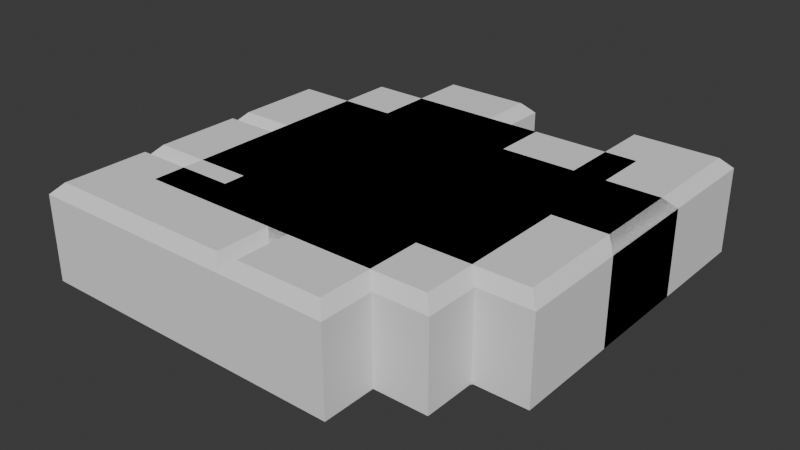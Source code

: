 # Source: fragments.blend  (saved by Blender 4.4.32; exported with 4.5.12 LTS)
import bpy
from mathutils import Matrix  # noqa: F401  (used for matrix-valued properties, if any)

bpy.ops.wm.read_factory_settings(use_empty=True)
scene = bpy.context.scene
scene.name = 'Scene'

# ---- collections
col_collection = bpy.data.collections.new('Collection'); scene.collection.children.link(col_collection)

# ---- world
world_world = bpy.data.worlds.new('World'); scene.world = world_world
world_world.use_nodes = True; world_world.node_tree.nodes.clear()
_N = world_world.node_tree.nodes; _L = world_world.node_tree.links
n0 = _N.new('ShaderNodeOutputWorld'); n0.name = 'World Output'; n0.location = (300, 300)
n1 = _N.new('ShaderNodeBackground'); n1.name = 'Background'; n1.location = (10, 300)
n1.inputs[0].default_value = (0.05088, 0.05088, 0.05088, 1.0)
_L.new(n1.outputs[0], n0.inputs[0])
n0.is_active_output = True
world_world.color = (0.05088, 0.05088, 0.05088)
world_world.sun_shadow_jitter_overblur = 0.0

# ---- meshes
me_arch = bpy.data.meshes.new('arch')
me_arch.from_pydata([(-0.5, 0.0, -0.4), (-0.6, 0.1, -0.5), (-0.6, 0.1, 0.5), (-0.5, 0.0, 0.4), (-0.5, 0.9, -0.5), (-0.5, 1.0, -0.4), (-0.5, 1.0, 0.4), (-0.5, 0.9, 0.5), (0.6, 0.1, -0.5), (0.5, 0.0, -0.4), (0.5, 0.0, 0.4), (0.6, 0.1, 0.5), (0.5, 1.0, -0.4), (0.5, 0.9, -0.5), (0.5, 0.9, 0.5), (0.5, 1.0, 0.4), (1.4, 0.9, 0.5), (1.5, 1.0, 0.4), (1.4, 0.9, -0.5), (1.5, 1.0, -0.4), (1.5, 0.0, -0.4), (1.4, 0.0, -0.5), (1.4, 0.0, 0.5), (1.5, 0.0, 0.4), (0.6, -0.9, 0.5), (0.5, -1.0, 0.4), (0.6, -0.9, -0.5), (0.5, -1.0, -0.4), (1.4, -0.9, 0.5), (1.5, -1.0, 0.4), (1.4, -0.9, -0.5), (1.5, -1.0, -0.4), (-1.4, 0.9, -0.5), (-1.5, 1.0, -0.4), (-1.4, 0.0, -0.5), (-1.5, 0.0, -0.4), (-1.5, 0.0, 0.4), (-1.4, 0.0, 0.5), (-1.4, 0.9, 0.5), (-1.5, 1.0, 0.4), (-0.6, -0.9, -0.5), (-0.5, -1.0, -0.4), (-0.6, -0.9, 0.5), (-0.5, -1.0, 0.4), (-1.4, -0.9, -0.5), (-1.5, -1.0, -0.4), (-1.4, -0.9, 0.5), (-1.5, -1.0, 0.4)], [], [(6, 5, 33, 39), (8, 13, 18, 21), (14, 11, 22, 16), (14, 7, 2, 11), (0, 3, 43, 41), (2, 37, 46, 42), (20, 23, 29, 31), (8, 21, 30, 26), (22, 11, 24, 28), (19, 17, 23, 20), (35, 36, 39, 33), (10, 9, 27, 25), (12, 15, 17, 19), (25, 27, 31, 29), (36, 35, 45, 47), (34, 1, 40, 44), (5, 6, 15, 12), (2, 7, 38, 37), (41, 43, 47, 45), (9, 10, 3, 0), (4, 13, 8, 1), (13, 4, 5, 12), (7, 14, 15, 6), (1, 8, 9, 0), (11, 2, 3, 10), (21, 18, 19, 20), (16, 22, 23, 17), (12, 19, 18, 13), (17, 15, 14, 16), (26, 30, 31, 27), (28, 24, 25, 29), (8, 26, 27, 9), (24, 11, 10, 25), (20, 31, 30, 21), (29, 23, 22, 28), (32, 34, 35, 33), (37, 38, 39, 36), (6, 39, 38, 7), (33, 5, 4, 32), (47, 43, 42, 46), (41, 45, 44, 40), (36, 47, 46, 37), (43, 3, 2, 42), (34, 44, 45, 35), (40, 1, 0, 41), (4, 1, 34, 32)])
_uv = me_arch.uv_layers.new(name='UVMap')
_uv.uv.foreach_set('vector', [0.8, 0.4, 0.96, 0.4, 0.96, 0.6, 0.8, 0.6, 0.22, 0.42, 0.38, 0.4, 0.38, 0.58, 0.2, 0.58, 0.78, 0.2, 0.62, 0.18, 0.6, 0.02, 0.78, 0.02, 0.78, 0.2, 0.78, 0.4, 0.62, 0.42, 0.62, 0.18, 0.64, 0.8, 0.48, 0.8, 0.48, 0.6, 0.64, 0.6, 0.62, 0.42, 0.6, 0.58, 0.42, 0.58, 0.42, 0.42, 0.16, 0.8, 1.709e-08, 0.8, 3.219e-08, 0.6, 0.16, 0.6, 0.22, 0.42, 0.2, 0.58, 0.02, 0.58, 0.02, 0.42, 0.6, 0.02, 0.62, 0.18, 0.42, 0.18, 0.42, 0.02, 0.16, 1.0, 1.988e-09, 1.0, 1.709e-08, 0.8, 0.16, 0.8, 0.32, 0.8, 0.16, 0.8, 0.16, 0.6, 0.32, 0.6, 0.64, 0.6, 0.8, 0.6, 0.8, 0.8, 0.64, 0.8, 0.96, 0.2, 0.8, 0.2, 0.8, -1.113e-08, 0.96, 9.524e-10, 0.8, 0.6, 0.96, 0.6, 0.96, 0.8, 0.8, 0.8, 0.16, 0.8, 0.32, 0.8, 0.32, 1.0, 0.16, 1.0, 0.2, 0.02, 0.22, 0.18, 0.02, 0.18, 0.02, 0.02, 0.96, 0.4, 0.8, 0.4, 0.8, 0.2, 0.96, 0.2, 0.62, 0.42, 0.78, 0.4, 0.78, 0.58, 0.6, 0.58, 0.48, 1.0, 0.32, 1.0, 0.32, 0.8, 0.48, 0.8, 0.48, 0.8, 0.32, 0.8, 0.32, 0.6, 0.48, 0.6, 0.38, 0.2, 0.38, 0.4, 0.22, 0.42, 0.22, 0.18, 0.38, 0.4, 0.38, 0.2, 0.4, 0.2, 0.4, 0.4, 0.78, 0.4, 0.78, 0.2, 0.8, 0.2, 0.8, 0.4, 0.22, 0.18, 0.22, 0.42, 0.2, 0.4, 0.2, 0.2, 0.62, 0.18, 0.62, 0.42, 0.6, 0.4, 0.6, 0.2, 0.2, 0.58, 0.38, 0.58, 0.4, 0.6, 0.2, 0.6, 0.78, 0.02, 0.6, 0.02, 0.6, 2.146e-08, 0.8, 3.656e-08, 0.4, 0.4, 0.4, 0.6, 0.38, 0.58, 0.38, 0.4, 0.8, 3.656e-08, 0.8, 0.2, 0.78, 0.2, 0.78, 0.02, 0.02, 0.42, 0.02, 0.58, 2.385e-09, 0.6, 1.748e-08, 0.4, 0.42, 0.02, 0.42, 0.18, 0.4, 0.2, 0.4, 6.357e-09, 0.22, 0.42, 0.02, 0.42, 1.748e-08, 0.4, 0.2, 0.4, 0.42, 0.18, 0.62, 0.18, 0.6, 0.2, 0.4, 0.2, 0.2, 0.6, 2.385e-09, 0.6, 0.02, 0.58, 0.2, 0.58, 0.4, 6.357e-09, 0.6, 2.146e-08, 0.6, 0.02, 0.42, 0.02, 0.38, 0.02, 0.2, 0.02, 0.2, 1.51e-08, 0.4, 3.02e-08, 0.6, 0.58, 0.78, 0.58, 0.8, 0.6, 0.6, 0.6, 0.8, 0.4, 0.8, 0.6, 0.78, 0.58, 0.78, 0.4, 0.4, 3.02e-08, 0.4, 0.2, 0.38, 0.2, 0.38, 0.02, 0.4, 0.6, 0.4, 0.4, 0.42, 0.42, 0.42, 0.58, 3.258e-08, 0.2, 4.768e-08, 3.6e-15, 0.02, 0.02, 0.02, 0.18, 0.6, 0.6, 0.4, 0.6, 0.42, 0.58, 0.6, 0.58, 0.4, 0.4, 0.6, 0.4, 0.62, 0.42, 0.42, 0.42, 0.2, 0.02, 0.02, 0.02, 4.768e-08, 3.6e-15, 0.2, 1.51e-08, 0.02, 0.18, 0.22, 0.18, 0.2, 0.2, 3.258e-08, 0.2, 0.38, 0.2, 0.22, 0.18, 0.2, 0.02, 0.38, 0.02])
me_arch.update()
me_cross = bpy.data.meshes.new('cross')
me_cross.from_pydata([(-0.4, -0.4, -0.5), (-0.5, -0.5, -0.4), (-0.5, -0.5, 0.4), (-0.4, -0.4, 0.5), (-0.4, 0.4, -0.5), (-0.5, 0.5, -0.4), (-0.5, 0.5, 0.4), (-0.4, 0.4, 0.5), (0.5, -0.5, -0.4), (0.4, -0.4, -0.5), (0.4, -0.4, 0.5), (0.5, -0.5, 0.4), (0.5, 0.5, -0.4), (0.4, 0.4, -0.5), (0.4, 0.4, 0.5), (0.5, 0.5, 0.4), (-0.4, 1.4, 0.5), (-0.5, 1.5, 0.4), (-0.4, 1.4, -0.5), (-0.5, 1.5, -0.4), (0.4, 1.4, -0.5), (0.5, 1.5, -0.4), (0.4, 1.4, 0.5), (0.5, 1.5, 0.4), (1.4, 0.4, 0.5), (1.5, 0.5, 0.4), (1.4, 0.4, -0.5), (1.5, 0.5, -0.4), (1.4, -0.4, -0.5), (1.5, -0.5, -0.4), (1.4, -0.4, 0.5), (1.5, -0.5, 0.4), (-1.4, 0.4, -0.5), (-1.5, 0.5, -0.4), (-1.4, -0.4, -0.5), (-1.5, -0.5, -0.4), (-1.4, -0.4, 0.5), (-1.5, -0.5, 0.4), (-1.4, 0.4, 0.5), (-1.5, 0.5, 0.4), (-0.4, -1.4, -0.5), (-0.5, -1.5, -0.4), (-0.4, -1.4, 0.5), (-0.5, -1.5, 0.4), (0.4, -1.4, 0.5), (0.5, -1.5, 0.4), (0.4, -1.4, -0.5), (0.5, -1.5, -0.4)], [], [(7, 14, 22, 16), (9, 13, 26, 28), (8, 11, 45, 47), (4, 13, 9, 0), (1, 2, 37, 35), (10, 3, 42, 44), (27, 25, 31, 29), (13, 4, 18, 20), (19, 17, 23, 21), (6, 5, 33, 39), (35, 37, 39, 33), (12, 15, 25, 27), (15, 12, 21, 23), (14, 10, 30, 24), (47, 45, 43, 41), (0, 9, 46, 40), (14, 7, 3, 10), (2, 1, 41, 43), (3, 7, 38, 36), (5, 6, 17, 19), (11, 8, 29, 31), (20, 18, 19, 21), (16, 22, 23, 17), (15, 23, 22, 14), (17, 6, 7, 16), (18, 4, 5, 19), (13, 20, 21, 12), (28, 26, 27, 29), (24, 30, 31, 25), (12, 27, 26, 13), (29, 8, 9, 28), (11, 31, 30, 10), (25, 15, 14, 24), (32, 34, 35, 33), (36, 38, 39, 37), (4, 32, 33, 5), (38, 7, 6, 39), (3, 36, 37, 2), (34, 0, 1, 35), (40, 46, 47, 41), (44, 42, 43, 45), (0, 40, 41, 1), (42, 3, 2, 43), (8, 47, 46, 9), (45, 11, 10, 44), (4, 0, 34, 32)])
_uv = me_cross.uv_layers.new(name='UVMap')
_uv.uv.foreach_set('vector', [0.1352, 0.2434, 0.2434, 0.3516, 0.1082, 0.4869, -2.489e-08, 0.3787, 0.2434, 0.6221, 0.1352, 0.7303, -2.069e-08, 0.5951, 0.1082, 0.4869, 0.7929, 0.1913, 0.6399, 0.1913, 0.6399, 2.709e-09, 0.7929, 1.426e-08, 0.2434, 0.8385, 0.1352, 0.7303, 0.2434, 0.6221, 0.3516, 0.7303, 0.7929, 0.3825, 0.6399, 0.3825, 0.6399, 0.1913, 0.7929, 0.1913, 0.3516, 0.2434, 0.2434, 0.1352, 0.3787, 1.683e-08, 0.4869, 0.1082, 0.6399, 0.1913, 0.4869, 0.1913, 0.4869, 8.258e-09, 0.6399, 1.981e-08, 0.1352, 0.7303, 0.2434, 0.8385, 0.1082, 0.9737, -3.559e-08, 0.8656, 0.6399, 0.3825, 0.4869, 0.3825, 0.4869, 0.1913, 0.6399, 0.1913, 0.6399, 0.3825, 0.7929, 0.3825, 0.7929, 0.5738, 0.6399, 0.5738, 0.6399, 0.5738, 0.4869, 0.5738, 0.4869, 0.3825, 0.6399, 0.3825, 0.7929, 0.765, 0.6399, 0.765, 0.6399, 0.5738, 0.7929, 0.5738, 0.7929, -8.539e-09, 0.9459, 3.013e-09, 0.9459, 0.1913, 0.7929, 0.1913, 0.2434, 0.3516, 0.3516, 0.2434, 0.4869, 0.3787, 0.3787, 0.4869, 0.6399, 0.765, 0.4869, 0.765, 0.4869, 0.5738, 0.6399, 0.5738, 0.3516, 0.7303, 0.2434, 0.6221, 0.3787, 0.4869, 0.4869, 0.5951, 0.2434, 0.3516, 0.1352, 0.2434, 0.2434, 0.1352, 0.3516, 0.2434, 0.7929, 0.1913, 0.9459, 0.1913, 0.9459, 0.3825, 0.7929, 0.3825, 0.2434, 0.1352, 0.1352, 0.2434, -9.991e-09, 0.1082, 0.1082, 1.93e-09, 0.9459, 0.5738, 0.7929, 0.5738, 0.7929, 0.3825, 0.9459, 0.3825, 0.7929, 0.5738, 0.9459, 0.5738, 0.9459, 0.765, 0.7929, 0.765, 0.8563, 0.7842, 0.8563, 0.9372, 0.8292, 0.9563, 0.8292, 0.765, 0.8563, 0.9372, 0.8563, 0.7842, 0.8833, 0.765, 0.8833, 0.9563, 0.6221, 0.7842, 0.6221, 0.9754, 0.5951, 0.9563, 0.5951, 0.765, 0.973, 5.055e-09, 0.973, 0.1913, 0.9459, 0.2104, 0.9459, 0.01913, 0.6669, 0.7842, 0.6669, 0.9754, 0.6399, 0.9563, 0.6399, 0.765, 0.973, 0.2104, 0.973, 0.4017, 0.9459, 0.4208, 0.9459, 0.2295, 0.9104, 0.7842, 0.9104, 0.9372, 0.8833, 0.9563, 0.8833, 0.765, 0.9104, 0.9372, 0.9104, 0.7842, 0.9374, 0.765, 0.9374, 0.9563, 0.6669, 0.9563, 0.6669, 0.765, 0.694, 0.7842, 0.694, 0.9754, 0.9459, 0.6312, 0.9459, 0.4399, 0.973, 0.4208, 0.973, 0.612, 0.721, 0.7842, 0.721, 0.9754, 0.694, 0.9563, 0.694, 0.765, 0.973, 0.6312, 0.973, 0.8224, 0.9459, 0.8416, 0.9459, 0.6503, 1.0, 0.01913, 1.0, 0.1721, 0.973, 0.1913, 0.973, -6.345e-09, 0.973, 0.3634, 0.973, 0.2104, 1.0, 0.1913, 1.0, 0.3825, 0.5139, 0.765, 0.5139, 0.9563, 0.4869, 0.9754, 0.4869, 0.7842, 0.721, 0.9563, 0.721, 0.765, 0.7481, 0.7842, 0.7481, 0.9754, 0.5139, 0.9754, 0.5139, 0.7842, 0.541, 0.765, 0.541, 0.9563, 0.7751, 0.7842, 0.7751, 0.9754, 0.7481, 0.9563, 0.7481, 0.765, 1.0, 0.4017, 1.0, 0.5547, 0.973, 0.5738, 0.973, 0.3825, 0.973, 0.7459, 0.973, 0.5929, 1.0, 0.5738, 1.0, 0.765, 0.568, 0.765, 0.568, 0.9563, 0.541, 0.9754, 0.541, 0.7842, 0.7751, 0.9563, 0.7751, 0.765, 0.8022, 0.7842, 0.8022, 0.9754, 0.8022, 0.9563, 0.8022, 0.765, 0.8292, 0.7842, 0.8292, 0.9754, 0.5951, 0.765, 0.5951, 0.9563, 0.568, 0.9754, 0.568, 0.7842, 0.2434, 0.8385, 0.3516, 0.7303, 0.4869, 0.8656, 0.3787, 0.9737])
me_cross.update()
me_l = bpy.data.meshes.new('l')
me_l.from_pydata([(-0.9, -0.5, -0.5), (-1.0, -0.5, -0.4), (-1.0, 0.5, -0.4), (-0.9, 0.5, -0.5), (-1.0, 0.5, 0.4), (-0.9, 0.5, 0.5), (0.0, -0.5, -0.4), (-0.1, -0.6, -0.5), (-0.1, 0.5, -0.5), (0.0, 0.5, -0.4), (-1.0, -0.5, 0.4), (-0.9, -0.5, 0.5), (0.0, 0.5, 0.4), (-0.1, 0.5, 0.5), (-0.1, -0.6, 0.5), (0.0, -0.5, 0.4), (-0.9, -1.4, -0.5), (-1.0, -1.5, -0.4), (-0.9, -1.4, 0.5), (-1.0, -1.5, 0.4), (0.0, -1.5, 0.4), (0.0, -1.4, 0.5), (0.0, -1.4, -0.5), (0.0, -1.5, -0.4), (-0.9, 1.4, 0.5), (-1.0, 1.5, 0.4), (-0.9, 1.4, -0.5), (-1.0, 1.5, -0.4), (-0.1, 1.4, -0.5), (0.0, 1.5, -0.4), (-0.1, 1.4, 0.5), (0.0, 1.5, 0.4), (0.9, -0.6, 0.5), (1.0, -0.5, 0.4), (0.9, -0.6, -0.5), (1.0, -0.5, -0.4), (0.9, -1.4, 0.5), (1.0, -1.5, 0.4), (0.9, -1.4, -0.5), (1.0, -1.5, -0.4)], [], [(2, 4, 25, 27), (14, 11, 18, 21), (22, 7, 34, 38), (14, 21, 36, 32), (0, 7, 22, 16), (9, 12, 15, 6), (20, 23, 39, 37), (6, 15, 33, 35), (1, 10, 4, 2), (10, 1, 17, 19), (35, 33, 37, 39), (5, 13, 30, 24), (13, 5, 11, 14), (8, 3, 26, 28), (12, 9, 29, 31), (23, 20, 19, 17), (27, 25, 31, 29), (3, 0, 1, 2), (7, 8, 9, 6), (13, 14, 15, 12), (16, 22, 23, 17), (21, 18, 19, 20), (0, 16, 17, 1), (28, 26, 27, 29), (24, 30, 31, 25), (8, 28, 29, 9), (2, 27, 26, 3), (25, 4, 5, 24), (37, 33, 32, 36), (38, 34, 35, 39), (6, 35, 34, 7), (39, 23, 22, 38), (20, 37, 36, 21), (11, 5, 4, 10), (10, 19, 18, 11), (30, 13, 12, 31), (14, 32, 33, 15), (3, 8, 7, 0)])
_uv = me_l.uv_layers.new(name='UVMap')
_uv.uv.foreach_set('vector', [0.96, 0.2, 0.8, 0.2, 0.8, -1.113e-08, 0.96, 9.524e-10, 0.18, 0.18, 0.02, 0.2, 0.02, 0.02, 0.2, 0.02, 0.6, 0.02, 0.62, 0.18, 0.42, 0.18, 0.42, 0.02, 0.18, 0.18, 0.2, 0.02, 0.38, 0.02, 0.38, 0.18, 0.78, 0.2, 0.62, 0.18, 0.6, 0.02, 0.78, 0.02, 0.16, 0.8, 2.305e-08, 0.8, 3.815e-08, 0.6, 0.16, 0.6, 0.16, 0.8, 0.32, 0.8, 0.32, 1.0, 0.16, 1.0, 0.48, 0.8, 0.32, 0.8, 0.32, 0.6, 0.48, 0.6, 0.96, 0.4, 0.8, 0.4, 0.8, 0.2, 0.96, 0.2, 0.8, 0.4, 0.96, 0.4, 0.96, 0.6, 0.8, 0.6, 0.64, 0.8, 0.48, 0.8, 0.48, 0.6, 0.64, 0.6, 0.02, 0.4, 0.18, 0.4, 0.18, 0.58, 0.02, 0.58, 0.18, 0.4, 0.02, 0.4, 0.02, 0.2, 0.18, 0.18, 0.62, 0.4, 0.78, 0.4, 0.78, 0.58, 0.62, 0.58, 2.305e-08, 0.8, 0.16, 0.8, 0.16, 1.0, 7.949e-09, 1.0, 0.32, 0.8, 0.16, 0.8, 0.16, 0.6, 0.32, 0.6, 0.8, 0.8, 0.64, 0.8, 0.64, 0.6, 0.8, 0.6, 0.78, 0.4, 0.78, 0.2, 0.8, 0.2, 0.8, 0.4, 0.62, 0.18, 0.62, 0.4, 0.6, 0.4, 0.6, 0.2, 0.18, 0.4, 0.18, 0.18, 0.2, 0.2, 0.2, 0.4, 0.78, 0.02, 0.6, 0.02, 0.6, 0.0, 0.8, 0.0, 0.2, 0.02, 0.02, 0.02, 0.0, 0.0, 0.2, 0.0, 0.78, 0.2, 0.78, 0.02, 0.8, 0.0, 0.8, 0.2, 0.62, 0.58, 0.78, 0.58, 0.8, 0.6, 0.6, 0.6, 0.02, 0.58, 0.18, 0.58, 0.2, 0.6, 0.0, 0.6, 0.62, 0.4, 0.62, 0.58, 0.6, 0.6, 0.6, 0.4, 0.8, 0.4, 0.8, 0.6, 0.78, 0.58, 0.78, 0.4, 0.0, 0.6, 0.0, 0.4, 0.02, 0.4, 0.02, 0.58, 0.4, 0.0, 0.4, 0.2, 0.38, 0.18, 0.38, 0.02, 0.42, 0.02, 0.42, 0.18, 0.4, 0.2, 0.4, 0.0, 0.6, 0.2, 0.4, 0.2, 0.42, 0.18, 0.62, 0.18, 0.4, 0.0, 0.6, 0.0, 0.6, 0.02, 0.42, 0.02, 0.2, 0.0, 0.4, 0.0, 0.38, 0.02, 0.2, 0.02, 0.02, 0.2, 0.02, 0.4, 0.0, 0.4, 0.0, 0.2, 0.0, 0.2, 0.0, 0.0, 0.02, 0.02, 0.02, 0.2, 0.18, 0.58, 0.18, 0.4, 0.2, 0.4, 0.2, 0.6, 0.18, 0.18, 0.38, 0.18, 0.4, 0.2, 0.2, 0.2, 0.78, 0.4, 0.62, 0.4, 0.62, 0.18, 0.78, 0.2])
me_l.update()
me_square = bpy.data.meshes.new('square')
me_square.from_pydata([(0.0, 0.0, -0.5), (0.0, 0.0, 0.5), (-1.4, 0.0, -0.5), (-1.5, 0.0, -0.4), (-1.5, 0.0, 0.4), (-1.4, 0.0, 0.5), (-1.4, 1.4, -0.5), (-1.5, 1.5, -0.4), (-1.4, 1.4, 0.5), (-1.5, 1.5, 0.4), (0.0, 1.5, -0.4), (0.0, 1.4, -0.5), (0.0, 1.4, 0.5), (0.0, 1.5, 0.4), (1.4, 1.4, 0.5), (1.5, 1.5, 0.4), (1.4, 1.4, -0.5), (1.5, 1.5, -0.4), (1.5, 0.0, -0.4), (1.4, 0.0, -0.5), (1.4, 0.0, 0.5), (1.5, 0.0, 0.4), (-1.4, -1.4, -0.5), (-1.5, -1.5, -0.4), (-1.4, -1.4, 0.5), (-1.5, -1.5, 0.4), (0.0, -1.5, 0.4), (0.0, -1.4, 0.5), (0.0, -1.4, -0.5), (0.0, -1.5, -0.4), (1.4, -1.4, 0.5), (1.5, -1.5, 0.4), (1.4, -1.4, -0.5), (1.5, -1.5, -0.4)], [], [(2, 0, 28, 22), (10, 13, 15, 17), (20, 1, 27, 30), (7, 9, 13, 10), (3, 4, 9, 7), (1, 5, 24, 27), (18, 21, 31, 33), (12, 1, 20, 14), (17, 15, 21, 18), (0, 11, 16, 19), (26, 29, 33, 31), (12, 8, 5, 1), (4, 3, 23, 25), (29, 26, 25, 23), (0, 19, 32, 28), (6, 2, 3, 7), (5, 8, 9, 4), (11, 6, 7, 10), (8, 12, 13, 9), (4, 25, 24, 5), (19, 16, 17, 18), (14, 20, 21, 15), (10, 17, 16, 11), (15, 13, 12, 14), (22, 28, 29, 23), (27, 24, 25, 26), (28, 32, 33, 29), (30, 27, 26, 31), (18, 33, 32, 19), (2, 22, 23, 3), (31, 21, 20, 30), (6, 11, 0, 2)])
_uv = me_square.uv_layers.new(name='UVMap')
_uv.uv.foreach_set('vector', [0.25, 0.01667, 0.25, 0.25, 0.01667, 0.25, 0.01667, 0.01667, 0.6333, 0.25, 0.5, 0.25, 0.5, -1.987e-09, 0.6333, 8.079e-09, 0.25, 0.5167, 0.25, 0.75, 0.01667, 0.75, 0.01667, 0.5167, 0.6333, 0.5, 0.5, 0.5, 0.5, 0.25, 0.6333, 0.25, 0.6333, 0.75, 0.5, 0.75, 0.5, 0.5, 0.6333, 0.5, 0.25, 0.75, 0.25, 0.9833, 0.01667, 0.9833, 0.01667, 0.75, 0.7667, 0.25, 0.6333, 0.25, 0.6333, -1.179e-08, 0.7667, -1.723e-09, 0.4833, 0.75, 0.25, 0.75, 0.25, 0.5167, 0.4833, 0.5167, 0.7667, 0.5, 0.6333, 0.5, 0.6333, 0.25, 0.7667, 0.25, 0.25, 0.25, 0.4833, 0.25, 0.4833, 0.4833, 0.25, 0.4833, 0.6333, 0.75, 0.7667, 0.75, 0.7667, 1.0, 0.6333, 1.0, 0.4833, 0.75, 0.4833, 0.9833, 0.25, 0.9833, 0.25, 0.75, 0.5, 0.75, 0.6333, 0.75, 0.6333, 1.0, 0.5, 1.0, 0.7667, 0.75, 0.6333, 0.75, 0.6333, 0.5, 0.7667, 0.5, 0.25, 0.25, 0.25, 0.4833, 0.01667, 0.4833, 0.01667, 0.25, 0.4833, 0.01667, 0.25, 0.01667, 0.25, 1.887e-08, 0.5, 3.775e-08, 0.25, 0.9833, 0.4833, 0.9833, 0.5, 1.0, 0.25, 1.0, 0.4833, 0.25, 0.4833, 0.01667, 0.5, 3.775e-08, 0.5, 0.25, 0.4833, 0.9833, 0.4833, 0.75, 0.5, 0.75, 0.5, 1.0, 0.25, 1.0, 3.975e-09, 1.0, 0.01667, 0.9833, 0.25, 0.9833, 0.25, 0.4833, 0.4833, 0.4833, 0.5, 0.5, 0.25, 0.5, 0.4833, 0.5167, 0.25, 0.5167, 0.25, 0.5, 0.5, 0.5, 0.5, 0.25, 0.5, 0.5, 0.4833, 0.4833, 0.4833, 0.25, 0.5, 0.5, 0.5, 0.75, 0.4833, 0.75, 0.4833, 0.5167, 0.01667, 0.01667, 0.01667, 0.25, 2.086e-08, 0.25, 3.974e-08, 3e-15, 0.01667, 0.75, 0.01667, 0.9833, 3.975e-09, 1.0, 2.285e-08, 0.75, 0.01667, 0.25, 0.01667, 0.4833, 1.987e-09, 0.5, 2.086e-08, 0.25, 0.01667, 0.5167, 0.01667, 0.75, 2.285e-08, 0.75, 4.172e-08, 0.5, 0.25, 0.5, 1.987e-09, 0.5, 0.01667, 0.4833, 0.25, 0.4833, 0.25, 0.01667, 0.01667, 0.01667, 3.974e-08, 3e-15, 0.25, 1.887e-08, 4.172e-08, 0.5, 0.25, 0.5, 0.25, 0.5167, 0.01667, 0.5167, 0.4833, 0.01667, 0.4833, 0.25, 0.25, 0.25, 0.25, 0.01667])
me_square.use_mirror_x = True
me_square.use_mirror_y = True
me_square.update()
me_t = bpy.data.meshes.new('t')
me_t.from_pydata([(-0.5, 0.5, -0.4), (-0.4, 0.6, -0.5), (-0.4, 0.6, 0.5), (-0.5, 0.5, 0.4), (-0.5, 1.4, -0.5), (-0.5, 1.5, -0.4), (-0.5, 1.5, 0.4), (-0.5, 1.4, 0.5), (0.4, 0.6, -0.5), (0.5, 0.5, -0.4), (0.5, 0.5, 0.4), (0.4, 0.6, 0.5), (0.5, 1.5, -0.4), (0.5, 1.4, -0.5), (0.5, 1.4, 0.5), (0.5, 1.5, 0.4), (-0.4, -0.5, -0.5), (-0.5, -0.5, -0.4), (-0.5, -0.5, 0.4), (-0.4, -0.5, 0.5), (0.4, -0.5, 0.5), (0.5, -0.5, 0.4), (0.5, -0.5, -0.4), (0.4, -0.5, -0.5), (-0.4, -1.4, -0.5), (-0.5, -1.5, -0.4), (-0.4, -1.4, 0.5), (-0.5, -1.5, 0.4), (0.4, -1.4, 0.5), (0.5, -1.5, 0.4), (0.4, -1.4, -0.5), (0.5, -1.5, -0.4), (1.4, 1.4, 0.5), (1.5, 1.5, 0.4), (1.4, 1.4, -0.5), (1.5, 1.5, -0.4), (1.4, 0.6, -0.5), (1.5, 0.5, -0.4), (1.4, 0.6, 0.5), (1.5, 0.5, 0.4), (-1.4, 1.4, -0.5), (-1.5, 1.5, -0.4), (-1.4, 0.6, -0.5), (-1.5, 0.5, -0.4), (-1.4, 0.6, 0.5), (-1.5, 0.5, 0.4), (-1.4, 1.4, 0.5), (-1.5, 1.5, 0.4)], [], [(8, 13, 34, 36), (6, 5, 41, 47), (12, 15, 33, 35), (2, 7, 46, 44), (0, 3, 45, 43), (11, 2, 19, 20), (20, 19, 26, 28), (3, 0, 17, 18), (5, 6, 15, 12), (10, 9, 37, 39), (35, 33, 39, 37), (16, 23, 30, 24), (22, 21, 29, 31), (31, 29, 27, 25), (43, 45, 47, 41), (18, 17, 25, 27), (14, 11, 38, 32), (9, 10, 21, 22), (1, 8, 23, 16), (14, 7, 2, 11), (4, 13, 8, 1), (13, 4, 5, 12), (7, 14, 15, 6), (1, 16, 17, 0), (19, 2, 3, 18), (9, 22, 23, 8), (21, 10, 11, 20), (24, 30, 31, 25), (28, 26, 27, 29), (22, 31, 30, 23), (25, 17, 16, 24), (26, 19, 18, 27), (29, 21, 20, 28), (36, 34, 35, 37), (32, 38, 39, 33), (10, 39, 38, 11), (33, 15, 14, 32), (34, 13, 12, 35), (8, 36, 37, 9), (40, 42, 43, 41), (44, 46, 47, 45), (4, 40, 41, 5), (46, 7, 6, 47), (2, 44, 45, 3), (42, 1, 0, 43), (4, 1, 42, 40)])
_uv = me_t.uv_layers.new(name='UVMap')
_uv.uv.foreach_set('vector', [0.35, 0.3167, 0.4833, 0.3333, 0.4833, 0.4833, 0.35, 0.4833, 0.5, 0.3333, 0.6333, 0.3333, 0.6333, 0.5, 0.5, 0.5, 0.6333, 0.1667, 0.5, 0.1667, 0.5, -1.987e-09, 0.6333, 8.079e-09, 0.35, 0.8167, 0.4833, 0.8333, 0.4833, 0.9833, 0.35, 0.9833, 0.6333, 0.6667, 0.5, 0.6667, 0.5, 0.5, 0.6333, 0.5, 0.35, 0.6833, 0.35, 0.8167, 0.1667, 0.8167, 0.1667, 0.6833, 0.1667, 0.6833, 0.1667, 0.8167, 0.01667, 0.8167, 0.01667, 0.6833, 0.5, 0.6667, 0.6333, 0.6667, 0.6333, 0.8333, 0.5, 0.8333, 0.6333, 0.3333, 0.5, 0.3333, 0.5, 0.1667, 0.6333, 0.1667, 0.6333, 0.3333, 0.7667, 0.3333, 0.7667, 0.5, 0.6333, 0.5, 0.7667, 0.8333, 0.6333, 0.8333, 0.6333, 0.6667, 0.7667, 0.6667, 0.1667, 0.1833, 0.1667, 0.3167, 0.01667, 0.3167, 0.01667, 0.1833, 0.7667, 0.1667, 0.6333, 0.1667, 0.6333, -1.179e-08, 0.7667, -1.723e-09, 0.7667, 0.6667, 0.6333, 0.6667, 0.6333, 0.5, 0.7667, 0.5, 0.7667, 1.0, 0.6333, 1.0, 0.6333, 0.8333, 0.7667, 0.8333, 0.5, 0.8333, 0.6333, 0.8333, 0.6333, 1.0, 0.5, 1.0, 0.4833, 0.6667, 0.35, 0.6833, 0.35, 0.5167, 0.4833, 0.5167, 0.7667, 0.3333, 0.6333, 0.3333, 0.6333, 0.1667, 0.7667, 0.1667, 0.35, 0.1833, 0.35, 0.3167, 0.1667, 0.3167, 0.1667, 0.1833, 0.4833, 0.6667, 0.4833, 0.8333, 0.35, 0.8167, 0.35, 0.6833, 0.4833, 0.1667, 0.4833, 0.3333, 0.35, 0.3167, 0.35, 0.1833, 0.4833, 0.3333, 0.4833, 0.1667, 0.5, 0.1667, 0.5, 0.3333, 0.4833, 0.8333, 0.4833, 0.6667, 0.5, 0.6667, 0.5, 0.8333, 0.35, 0.1833, 0.1667, 0.1833, 0.1667, 0.1667, 0.3333, 0.1667, 0.1667, 0.8167, 0.35, 0.8167, 0.3333, 0.8333, 0.1667, 0.8333, 0.3333, 0.3333, 0.1667, 0.3333, 0.1667, 0.3167, 0.35, 0.3167, 0.1667, 0.6667, 0.3333, 0.6667, 0.35, 0.6833, 0.1667, 0.6833, 0.01667, 0.1833, 0.01667, 0.3167, -5.298e-09, 0.3333, 7.285e-09, 0.1667, 0.01667, 0.6833, 0.01667, 0.8167, -3.31e-09, 0.8333, 9.273e-09, 0.6667, 0.1667, 0.3333, -5.298e-09, 0.3333, 0.01667, 0.3167, 0.1667, 0.3167, 7.285e-09, 0.1667, 0.1667, 0.1667, 0.1667, 0.1833, 0.01667, 0.1833, 0.01667, 0.8167, 0.1667, 0.8167, 0.1667, 0.8333, -3.31e-09, 0.8333, 9.273e-09, 0.6667, 0.1667, 0.6667, 0.1667, 0.6833, 0.01667, 0.6833, 0.35, 0.4833, 0.4833, 0.4833, 0.5, 0.5, 0.3333, 0.5, 0.4833, 0.5167, 0.35, 0.5167, 0.3333, 0.5, 0.5, 0.5, 0.3333, 0.6667, 0.3333, 0.5, 0.35, 0.5167, 0.35, 0.6833, 0.5, 0.5, 0.5, 0.6667, 0.4833, 0.6667, 0.4833, 0.5167, 0.4833, 0.4833, 0.4833, 0.3333, 0.5, 0.3333, 0.5, 0.5, 0.35, 0.3167, 0.35, 0.4833, 0.3333, 0.5, 0.3333, 0.3333, 0.4833, 0.01667, 0.35, 0.01667, 0.3333, 5.298e-09, 0.5, 1.788e-08, 0.35, 0.9833, 0.4833, 0.9833, 0.5, 1.0, 0.3333, 1.0, 0.4833, 0.1667, 0.4833, 0.01667, 0.5, 1.788e-08, 0.5, 0.1667, 0.4833, 0.9833, 0.4833, 0.8333, 0.5, 0.8333, 0.5, 1.0, 0.35, 0.8167, 0.35, 0.9833, 0.3333, 1.0, 0.3333, 0.8333, 0.35, 0.01667, 0.35, 0.1833, 0.3333, 0.1667, 0.3333, 5.298e-09, 0.4833, 0.1667, 0.35, 0.1833, 0.35, 0.01667, 0.4833, 0.01667])
me_t.update()
me_tri = bpy.data.meshes.new('tri')
me_tri.from_pydata([(-0.5, -1.0, -0.4), (-0.5, -0.9, -0.5), (-0.5, -0.9, 0.5), (-0.5, -1.0, 0.4), (-0.4, -0.1, -0.5), (-0.5, 0.0, -0.4), (-0.5, 0.0, 0.4), (-0.4, -0.1, 0.5), (0.5, -0.9, -0.5), (0.5, -1.0, -0.4), (0.5, -1.0, 0.4), (0.5, -0.9, 0.5), (0.5, 0.0, -0.4), (0.4, -0.1, -0.5), (0.4, -0.1, 0.5), (0.5, 0.0, 0.4), (-0.4, 0.9, 0.5), (-0.5, 1.0, 0.4), (-0.4, 0.9, -0.5), (-0.5, 1.0, -0.4), (0.4, 0.9, -0.5), (0.5, 1.0, -0.4), (0.4, 0.9, 0.5), (0.5, 1.0, 0.4), (1.4, -0.1, 0.5), (1.5, 0.0, 0.4), (1.4, -0.1, -0.5), (1.5, 0.0, -0.4), (1.4, -0.9, -0.5), (1.5, -1.0, -0.4), (1.4, -0.9, 0.5), (1.5, -1.0, 0.4), (-1.4, -0.1, -0.5), (-1.5, 0.0, -0.4), (-1.4, -0.9, -0.5), (-1.5, -1.0, -0.4), (-1.4, -0.9, 0.5), (-1.5, -1.0, 0.4), (-1.4, -0.1, 0.5), (-1.5, 0.0, 0.4)], [], [(6, 5, 33, 39), (19, 17, 23, 21), (12, 15, 25, 27), (14, 7, 2, 11), (0, 3, 37, 35), (2, 7, 38, 36), (27, 25, 31, 29), (7, 14, 22, 16), (8, 13, 26, 28), (13, 4, 18, 20), (35, 37, 39, 33), (15, 12, 21, 23), (14, 11, 30, 24), (10, 9, 29, 31), (4, 13, 8, 1), (5, 6, 17, 19), (9, 10, 3, 0), (1, 8, 9, 0), (11, 2, 3, 10), (20, 18, 19, 21), (16, 22, 23, 17), (13, 20, 21, 12), (22, 14, 15, 23), (5, 19, 18, 4), (17, 6, 7, 16), (28, 26, 27, 29), (24, 30, 31, 25), (10, 31, 30, 11), (25, 15, 14, 24), (26, 13, 12, 27), (8, 28, 29, 9), (32, 34, 35, 33), (36, 38, 39, 37), (6, 39, 38, 7), (37, 3, 2, 36), (0, 35, 34, 1), (33, 5, 4, 32), (4, 1, 34, 32)])
_uv = me_tri.uv_layers.new(name='UVMap')
_uv.uv.foreach_set('vector', [0.1658, 0.5804, 0.3317, 0.5804, 0.3317, 0.7877, 0.1658, 0.7877, 0.1658, 0.7877, -3.87e-09, 0.7877, 1.178e-08, 0.5804, 0.1658, 0.5804, 0.4975, 0.7877, 0.3317, 0.7877, 0.3317, 0.5804, 0.4975, 0.5804, 0.1658, 0.2073, 0.1658, 0.3731, 1.969e-08, 0.3938, 3.534e-08, 0.1866, 0.9121, 0.2073, 0.7462, 0.2073, 0.7462, -1.779e-08, 0.9121, -5.273e-09, 1.969e-08, 0.3938, 0.1658, 0.3731, 0.1658, 0.5804, 5.602e-09, 0.5804, 0.6633, 0.7877, 0.4975, 0.7877, 0.4975, 0.5804, 0.6633, 0.5804, 0.1658, 0.3731, 0.1658, 0.2073, 0.3731, 0.2073, 0.3731, 0.3731, 0.3731, 0.3938, 0.5389, 0.3731, 0.5389, 0.5804, 0.3731, 0.5804, 0.5389, 0.3731, 0.5389, 0.2073, 0.7462, 0.2073, 0.7462, 0.3731, 0.9121, 0.8291, 0.7462, 0.8291, 0.7462, 0.6219, 0.9121, 0.6219, 2.084e-08, 0.7877, 0.1658, 0.7877, 0.1658, 0.995, 5.19e-09, 0.995, 0.1658, 0.2073, 3.534e-08, 0.1866, 4.942e-08, 3.731e-15, 0.1658, 1.252e-08, 0.7462, 0.4146, 0.9121, 0.4146, 0.9121, 0.6219, 0.7462, 0.6219, 0.5389, 0.2073, 0.5389, 0.3731, 0.3731, 0.3938, 0.3731, 0.1866, 0.3317, 0.995, 0.1658, 0.995, 0.1658, 0.7877, 0.3317, 0.7877, 0.9121, 0.4146, 0.7462, 0.4146, 0.7462, 0.2073, 0.9121, 0.2073, 0.9414, 0.2073, 0.9414, 0.4146, 0.9121, 0.4146, 0.9121, 0.2073, 0.9414, 0.4146, 0.9414, 0.2073, 0.9707, 0.2073, 0.9707, 0.4146, 0.361, 0.8084, 0.361, 0.9742, 0.3317, 0.995, 0.3317, 0.7877, 0.361, 0.9742, 0.361, 0.8084, 0.3903, 0.7877, 0.3903, 0.995, 1.0, -4.811e-09, 1.0, 0.2073, 0.9707, 0.228, 0.9707, 0.02073, 0.9707, 0.6633, 0.9707, 0.456, 1.0, 0.4768, 1.0, 0.684, 0.9707, 0.8913, 0.9707, 0.684, 1.0, 0.7048, 1.0, 0.9121, 1.0, 0.228, 1.0, 0.4353, 0.9707, 0.456, 0.9707, 0.2487, 0.4196, 0.8084, 0.4196, 0.9742, 0.3903, 0.995, 0.3903, 0.7877, 0.4196, 0.9742, 0.4196, 0.8084, 0.4489, 0.7877, 0.4489, 0.995, 0.9707, 0.4146, 0.9707, 0.6219, 0.9414, 0.6011, 0.9414, 0.4146, 0.6926, 0.5804, 0.6926, 0.7877, 0.6633, 0.8084, 0.6633, 0.6011, 0.7219, 0.6011, 0.7219, 0.8084, 0.6926, 0.7877, 0.6926, 0.5804, 0.9414, 0.4146, 0.9414, 0.6011, 0.9121, 0.6219, 0.9121, 0.4146, 0.4782, 0.8084, 0.4782, 0.9742, 0.4489, 0.995, 0.4489, 0.7877, 0.4782, 0.9742, 0.4782, 0.8084, 0.5075, 0.7877, 0.5075, 0.995, 0.9414, 0.6426, 0.9414, 0.8499, 0.9121, 0.8291, 0.9121, 0.6219, 0.9707, -8.463e-10, 0.9707, 0.2073, 0.9414, 0.2073, 0.9414, 0.02073, 0.9121, 0.2073, 0.9121, -5.273e-09, 0.9414, 0.02073, 0.9414, 0.2073, 0.9414, 0.8499, 0.9414, 0.6426, 0.9707, 0.6219, 0.9707, 0.8291, 0.5389, 0.2073, 0.3731, 0.1866, 0.3731, 3.459e-09, 0.5389, 1.598e-08])
me_tri.update()
me_splat = bpy.data.meshes.new('splat')
me_splat.from_pydata([(0.0, 0.0, -0.5), (0.0, 0.0, 0.5), (1.0, 0.0, -0.5), (1.0, 0.0, 0.5), (-0.9, 0.1, -0.5), (-1.0, 0.0, -0.4), (-1.0, 0.0, 0.4), (-0.9, 0.1, 0.5), (-0.9, 0.9, -0.5), (-1.0, 1.0, -0.4), (-1.0, 1.0, 0.4), (-0.9, 0.9, 0.5), (0.0, 1.0, -0.4), (-0.1, 0.9, -0.5), (-0.1, 0.9, 0.5), (0.0, 1.0, 0.4), (-0.9, 1.9, -0.5), (-1.0, 2.0, -0.4), (-0.9, 1.9, 0.5), (-1.0, 2.0, 0.4), (-0.1, 1.9, -0.5), (0.0, 2.0, -0.4), (-0.1, 1.9, 0.5), (0.0, 2.0, 0.4), (-1.9, 0.1, -0.5), (-2.0, 0.0, -0.4), (-1.9, 0.1, 0.5), (-2.0, 0.0, 0.4), (-1.9, 0.9, -0.5), (-2.0, 1.0, -0.4), (-1.9, 0.9, 0.5), (-2.0, 1.0, 0.4), (-0.9, -0.9, -0.5), (-1.0, -1.0, -0.4), (-0.9, -0.9, 0.5), (-1.0, -1.0, 0.4), (0.1, -0.9, -0.5), (0.0, -1.0, -0.4), (0.0, -1.0, 0.4), (0.1, -0.9, 0.5), (2.0, 0.0, -0.4), (1.9, 0.0, -0.5), (1.9, -0.9, -0.5), (2.0, -1.0, -0.4), (1.0, -1.0, -0.4), (0.9, -0.9, -0.5), (2.0, 0.0, 0.4), (1.9, 0.0, 0.5), (1.9, 0.9, 0.5), (2.0, 1.0, 0.4), (1.0, 0.9, 0.5), (1.0, 1.0, 0.4), (2.0, 1.0, -0.4), (1.9, 0.9, -0.5), (1.0, 1.0, -0.4), (1.0, 0.9, -0.5), (0.9, -0.9, 0.5), (1.0, -1.0, 0.4), (1.9, -0.9, 0.5), (2.0, -1.0, 0.4), (0.1, -1.9, -0.5), (0.0, -2.0, -0.4), (0.1, -1.9, 0.5), (0.0, -2.0, 0.4), (0.9, -1.9, -0.5), (1.0, -2.0, -0.4), (0.9, -1.9, 0.5), (1.0, -2.0, 0.4)], [], [(11, 14, 22, 18), (13, 8, 16, 20), (8, 13, 0, 4), (5, 6, 27, 25), (1, 7, 34, 39), (25, 27, 31, 29), (0, 13, 55, 2), (10, 9, 29, 31), (12, 15, 51, 54), (37, 38, 35, 33), (4, 0, 36, 32), (14, 11, 7, 1), (6, 5, 33, 35), (38, 37, 61, 63), (7, 11, 30, 26), (9, 10, 19, 17), (2, 55, 53, 41), (45, 2, 41, 42), (1, 39, 56, 3), (44, 57, 67, 65), (14, 1, 3, 50), (57, 44, 43, 59), (56, 39, 62, 66), (54, 51, 49, 52), (15, 12, 21, 23), (63, 61, 65, 67), (36, 45, 64, 60), (46, 59, 43, 40), (17, 19, 23, 21), (3, 56, 58, 47), (36, 0, 2, 45), (50, 3, 47, 48), (40, 52, 49, 46), (20, 16, 17, 21), (18, 22, 23, 19), (11, 18, 19, 10), (16, 8, 9, 17), (13, 20, 21, 12), (22, 14, 15, 23), (28, 24, 25, 29), (26, 30, 31, 27), (8, 28, 29, 9), (30, 11, 10, 31), (7, 26, 27, 6), (24, 4, 5, 25), (32, 36, 37, 33), (39, 34, 35, 38), (4, 32, 33, 5), (34, 7, 6, 35), (51, 15, 14, 50), (55, 13, 12, 54), (43, 44, 45, 42), (49, 51, 50, 48), (53, 55, 54, 52), (57, 59, 58, 56), (52, 40, 41, 53), (59, 46, 47, 58), (40, 43, 42, 41), (46, 49, 48, 47), (65, 61, 60, 64), (63, 67, 66, 62), (44, 65, 64, 45), (61, 37, 36, 60), (62, 39, 38, 63), (56, 66, 67, 57), (8, 4, 24, 28)])
_uv = me_splat.uv_layers.new(name='UVMap')
_uv.uv.foreach_set('vector', [0.2, 0.48, 0.28, 0.4, 0.38, 0.5, 0.3, 0.58, 0.72, 0.4, 0.8, 0.48, 0.7, 0.58, 0.62, 0.5, 0.8, 0.48, 0.72, 0.4, 0.8, 0.3, 0.88, 0.4, 0.3394, 0.7414, 0.2263, 0.7414, 0.2263, 0.6, 0.3394, 0.6, 0.2, 0.3, 0.12, 0.4, 0.02, 0.3, 0.12, 0.2, 0.4525, 0.7414, 0.3394, 0.7414, 0.3394, 0.6, 0.4525, 0.6, 0.8, 0.3, 0.72, 0.4, 0.61, 0.29, 0.7, 0.2, 0.4525, 0.6, 0.5657, 0.6, 0.5657, 0.7414, 0.4525, 0.7414, 0.1131, 0.8828, 4.997e-09, 0.8828, 1.567e-08, 0.7414, 0.1131, 0.7414, 0.6788, 0.7414, 0.5657, 0.7414, 0.5657, 0.6, 0.6788, 0.6, 0.88, 0.4, 0.8, 0.3, 0.88, 0.2, 0.98, 0.3, 0.28, 0.4, 0.2, 0.48, 0.12, 0.4, 0.2, 0.3, 0.6788, 0.6, 0.792, 0.6, 0.792, 0.7414, 0.6788, 0.7414, 0.2263, 0.7414, 0.3394, 0.7414, 0.3394, 0.8828, 0.2263, 0.8828, 0.12, 0.4, 0.2, 0.48, 0.1, 0.58, 0.02, 0.5, 0.4525, 0.8828, 0.3394, 0.8828, 0.3394, 0.7414, 0.4525, 0.7414, 0.7, 0.2, 0.61, 0.29, 0.52, 0.2, 0.61, 0.11, 0.8, 0.12, 0.7, 0.2, 0.61, 0.11, 0.7, 0.02, 0.2, 0.3, 0.12, 0.2, 0.2, 0.12, 0.3, 0.2, 0.5657, 0.8828, 0.4525, 0.8828, 0.4525, 0.7414, 0.5657, 0.7414, 0.28, 0.4, 0.2, 0.3, 0.3, 0.2, 0.39, 0.29, 0.5657, 0.7414, 0.6788, 0.7414, 0.6788, 0.8828, 0.5657, 0.8828, 0.2, 0.12, 0.12, 0.2, 0.02, 0.1, 0.1, 0.02, 0.1131, 0.7414, 1.567e-08, 0.7414, 2.635e-08, 0.6, 0.1131, 0.6, 0.6788, 0.7414, 0.792, 0.7414, 0.792, 0.8828, 0.6788, 0.8828, 0.792, 0.6, 0.9051, 0.6, 0.9051, 0.7414, 0.792, 0.7414, 0.88, 0.2, 0.8, 0.12, 0.9, 0.02, 0.98, 0.1, 0.1131, 0.7414, 0.1131, 0.6, 0.2263, 0.6, 0.2263, 0.7414, 0.9051, 0.8828, 0.792, 0.8828, 0.792, 0.7414, 0.9051, 0.7414, 0.3, 0.2, 0.2, 0.12, 0.3, 0.02, 0.39, 0.11, 0.88, 0.2, 0.8, 0.3, 0.7, 0.2, 0.8, 0.12, 0.39, 0.29, 0.3, 0.2, 0.39, 0.11, 0.48, 0.2, 0.2263, 0.7414, 0.2263, 0.8828, 0.1131, 0.8828, 0.1131, 0.7414, 0.62, 0.5, 0.7, 0.58, 0.7, 0.6, 0.6, 0.5, 0.3, 0.58, 0.38, 0.5, 0.4, 0.5, 0.3, 0.6, 0.2, 0.48, 0.3, 0.58, 0.3, 0.6, 0.2, 0.5, 0.7, 0.58, 0.8, 0.48, 0.8, 0.5, 0.7, 0.6, 0.72, 0.4, 0.62, 0.5, 0.6, 0.5, 0.7, 0.4, 0.38, 0.5, 0.28, 0.4, 0.3, 0.4, 0.4, 0.5, 0.9, 0.58, 0.98, 0.5, 1.0, 0.5, 0.9, 0.6, 0.02, 0.5, 0.1, 0.58, 0.1, 0.6, 3.055e-08, 0.5, 0.8, 0.48, 0.9, 0.58, 0.9, 0.6, 0.8, 0.5, 0.1, 0.58, 0.2, 0.48, 0.2, 0.5, 0.1, 0.6, 0.12, 0.4, 0.02, 0.5, 3.055e-08, 0.5, 0.1, 0.4, 0.98, 0.5, 0.88, 0.4, 0.9, 0.4, 1.0, 0.5, 0.98, 0.3, 0.88, 0.2, 0.9, 0.2, 1.0, 0.3, 0.12, 0.2, 0.02, 0.3, 2.31e-08, 0.3, 0.1, 0.2, 0.88, 0.4, 0.98, 0.3, 1.0, 0.3, 0.9, 0.4, 0.02, 0.3, 0.12, 0.4, 0.1, 0.4, 2.31e-08, 0.3, 0.4, 0.3, 0.3, 0.4, 0.28, 0.4, 0.39, 0.29, 0.61, 0.29, 0.72, 0.4, 0.7, 0.4, 0.6, 0.3, 0.7, -2.161e-08, 0.8, 0.1, 0.8, 0.12, 0.7, 0.02, 0.5, 0.2, 0.4, 0.3, 0.39, 0.29, 0.48, 0.2, 0.52, 0.2, 0.61, 0.29, 0.6, 0.3, 0.5, 0.2, 0.2, 0.1, 0.3, -2.31e-08, 0.3, 0.02, 0.2, 0.12, 0.5, 0.2, 0.6, 0.1, 0.61, 0.11, 0.52, 0.2, 0.3, -2.31e-08, 0.4, 0.1, 0.39, 0.11, 0.3, 0.02, 0.6, 0.1, 0.7, -2.161e-08, 0.7, 0.02, 0.61, 0.11, 0.4, 0.1, 0.5, 0.2, 0.48, 0.2, 0.39, 0.11, 0.9, -1.416e-08, 1.0, 0.1, 0.98, 0.1, 0.9, 0.02, 1.565e-08, 0.1, 0.1, -1.565e-08, 0.1, 0.02, 0.02, 0.1, 0.8, 0.1, 0.9, -1.416e-08, 0.9, 0.02, 0.8, 0.12, 1.0, 0.1, 0.9, 0.2, 0.88, 0.2, 0.98, 0.1, 0.02, 0.1, 0.12, 0.2, 0.1, 0.2, 1.565e-08, 0.1, 0.2, 0.12, 0.1, 0.02, 0.1, -1.565e-08, 0.2, 0.1, 0.8, 0.48, 0.88, 0.4, 0.98, 0.5, 0.9, 0.58])
me_splat.update()
me_s = bpy.data.meshes.new('s')
me_s.from_pydata([(-1.0, -1.0, -0.4), (-1.0, -0.9, -0.5), (-1.0, -0.9, 0.5), (-1.0, -1.0, 0.4), (-0.9, -0.1, -0.5), (-1.0, 0.0, -0.4), (-1.0, 0.0, 0.4), (-0.9, -0.1, 0.5), (-0.1, -0.9, -0.5), (0.0, -1.0, -0.4), (-0.1, -0.9, 0.5), (0.0, -1.0, 0.4), (-0.1, 0.1, -0.5), (0.0, 0.0, -0.4), (0.0, 0.0, 0.4), (-0.1, 0.1, 0.5), (-0.9, 0.9, 0.5), (-1.0, 1.0, 0.4), (-0.9, 0.9, -0.5), (-1.0, 1.0, -0.4), (0.0, 1.0, -0.4), (0.0, 0.9, -0.5), (0.0, 0.9, 0.5), (0.0, 1.0, 0.4), (1.9, 0.1, 0.5), (2.0, 0.0, 0.4), (1.9, 0.1, -0.5), (2.0, 0.0, -0.4), (1.9, 0.9, 0.5), (2.0, 1.0, 0.4), (1.9, 0.9, -0.5), (2.0, 1.0, -0.4), (-1.9, -0.1, -0.5), (-2.0, 0.0, -0.4), (-1.9, -0.9, -0.5), (-2.0, -1.0, -0.4), (-1.9, -0.9, 0.5), (-2.0, -1.0, 0.4), (-1.9, -0.1, 0.5), (-2.0, 0.0, 0.4)], [], [(6, 5, 33, 39), (12, 21, 30, 26), (14, 13, 27, 25), (15, 7, 2, 10), (0, 3, 37, 35), (2, 7, 38, 36), (20, 23, 29, 31), (7, 15, 22, 16), (13, 14, 11, 9), (12, 4, 18, 21), (35, 37, 39, 33), (19, 17, 23, 20), (25, 27, 31, 29), (22, 15, 24, 28), (4, 12, 8, 1), (5, 6, 17, 19), (9, 11, 3, 0), (8, 12, 13, 9), (15, 10, 11, 14), (1, 8, 9, 0), (10, 2, 3, 11), (21, 18, 19, 20), (16, 22, 23, 17), (5, 19, 18, 4), (17, 6, 7, 16), (26, 30, 31, 27), (28, 24, 25, 29), (12, 26, 27, 13), (24, 15, 14, 25), (29, 23, 22, 28), (30, 21, 20, 31), (32, 34, 35, 33), (36, 38, 39, 37), (6, 39, 38, 7), (37, 3, 2, 36), (0, 35, 34, 1), (33, 5, 4, 32), (4, 1, 34, 32)])
_uv = me_s.uv_layers.new(name='UVMap')
_uv.uv.foreach_set('vector', [0.2039, 0.6478, 0.3522, 0.6478, 0.3522, 0.8332, 0.2039, 0.8332, 0.1668, 0.3933, 0.01854, 0.3802, 0.01854, 0.1311, 0.1668, 0.1311, 0.7601, 0.5747, 0.9084, 0.5747, 0.9084, 0.9455, 0.7601, 0.9455, 0.5747, 0.2622, 0.5376, 0.367, 0.3893, 0.3802, 0.3893, 0.2622, 0.1668, 0.8146, 0.01854, 0.8146, 0.01854, 0.6292, 0.1668, 0.6292, 0.3893, 0.3802, 0.5376, 0.367, 0.5376, 0.4981, 0.3893, 0.4981, 0.9084, 0.3708, 0.7601, 0.3708, 0.7601, -8.915e-09, 0.9084, 2.282e-09, 0.5376, 0.367, 0.5747, 0.2622, 0.723, 0.2491, 0.723, 0.367, 0.1854, 0.367, 0.1854, 0.2622, 0.3708, 0.2622, 0.3708, 0.367, 0.1668, 0.3933, 0.2039, 0.4981, 0.01854, 0.4981, 0.01854, 0.3802, 0.3708, 0.6292, 0.3708, 0.5244, 0.5562, 0.5244, 0.5562, 0.6292, 0.9084, 0.5562, 0.7601, 0.5562, 0.7601, 0.3708, 0.9084, 0.3708, 0.1854, 0.0, 0.1854, 0.1049, 0.0, 0.1049, 0.0, 0.0, 0.723, 0.2491, 0.5747, 0.2622, 0.5747, 0.0, 0.723, 0.0, 0.2039, 0.4981, 0.1668, 0.3933, 0.3522, 0.3933, 0.3522, 0.5112, 0.5562, 0.4981, 0.5562, 0.3933, 0.7415, 0.3933, 0.7415, 0.4981, 0.1668, 1.0, 0.01854, 1.0, 0.01854, 0.8146, 0.1668, 0.8146, 0.3522, 0.3933, 0.1668, 0.3933, 0.1854, 0.367, 0.3708, 0.367, 0.1668, 0.236, 0.3522, 0.236, 0.3708, 0.2622, 0.1854, 0.2622, 0.1854, 0.8146, 0.1854, 0.9815, 0.1668, 1.0, 0.1668, 0.8146, 3.251e-09, 0.9815, 1.585e-08, 0.8146, 0.01854, 0.8146, 0.01854, 1.0, 0.9269, 0.3708, 0.9269, 0.5376, 0.9084, 0.5562, 0.9084, 0.3708, 0.7415, 0.5376, 0.7415, 0.3708, 0.7601, 0.3708, 0.7601, 0.5562, 0.3708, 0.8146, 0.3708, 0.6292, 0.397, 0.6478, 0.397, 0.8332, 0.7415, 0.3933, 0.5562, 0.3933, 0.5376, 0.367, 0.723, 0.367, 0.1668, 0.1311, 0.01854, 0.1311, 0.0, 0.1049, 0.1854, 0.1049, 0.4232, 0.7961, 0.4232, 0.6478, 0.4494, 0.6292, 0.4494, 0.8146, 0.9269, 0.5562, 0.9269, 0.9269, 0.9084, 0.9455, 0.9084, 0.5747, 0.7415, 0.9269, 0.7415, 0.5562, 0.7601, 0.5747, 0.7601, 0.9455, 0.7601, -8.915e-09, 0.7601, 0.3708, 0.7415, 0.3708, 0.7415, 0.01854, 0.9269, 0.01854, 0.9269, 0.3708, 0.9084, 0.3708, 0.9084, 2.282e-09, 0.4232, 0.6478, 0.4232, 0.7961, 0.397, 0.8146, 0.397, 0.6292, 0.3893, 0.4981, 0.5376, 0.4981, 0.5562, 0.5244, 0.3708, 0.5244, 0.2039, 0.6478, 0.2039, 0.8332, 0.1854, 0.8146, 0.1854, 0.6292, 0.01854, 0.6292, 0.01854, 0.8146, 1.585e-08, 0.8146, 2.844e-08, 0.6478, 0.1668, 0.8146, 0.1668, 0.6292, 0.1854, 0.6478, 0.1854, 0.8146, 0.3522, 0.8332, 0.3522, 0.6478, 0.3708, 0.6292, 0.3708, 0.8146, 0.2039, 0.4981, 0.3522, 0.5112, 0.3522, 0.6292, 0.2039, 0.6292])
me_s.update()
me_stairs = bpy.data.meshes.new('stairs')
me_stairs.from_pydata([(-0.9, -1.1, -0.5), (-1.0, -1.0, -0.4), (-1.0, -1.0, 0.4), (-0.9, -1.1, 0.5), (-0.9, -0.1, -0.5), (-1.0, 0.0, -0.4), (-0.9, -0.1, 0.5), (-1.0, 0.0, 0.4), (-0.1, -0.9, -0.5), (0.0, -1.0, -0.4), (0.0, -1.0, 0.4), (-0.1, -0.9, 0.5), (0.0, 0.0, -0.4), (0.1, -0.1, -0.5), (0.1, -0.1, 0.5), (0.0, 0.0, 0.4), (-1.0, -2.0, -0.4), (-1.0, -1.9, -0.5), (-1.0, -1.9, 0.5), (-1.0, -2.0, 0.4), (-0.1, -1.9, 0.5), (0.0, -2.0, 0.4), (-0.1, -1.9, -0.5), (0.0, -2.0, -0.4), (-1.9, -1.1, -0.5), (-2.0, -1.0, -0.4), (-1.9, -1.1, 0.5), (-2.0, -1.0, 0.4), (-1.9, -1.9, -0.5), (-2.0, -2.0, -0.4), (-1.9, -1.9, 0.5), (-2.0, -2.0, 0.4), (1.0, 0.0, 0.4), (0.9, 0.1, 0.5), (0.9, 0.1, -0.5), (1.0, 0.0, -0.4), (0.9, -0.9, -0.5), (1.0, -1.0, -0.4), (0.9, -0.9, 0.5), (1.0, -1.0, 0.4), (0.1, 0.9, 0.5), (0.0, 1.0, 0.4), (0.1, 0.9, -0.5), (0.0, 1.0, -0.4), (1.1, 0.9, 0.5), (1.0, 1.0, 0.4), (1.0, 1.0, -0.4), (1.1, 0.9, -0.5), (1.9, 0.1, 0.5), (2.0, 0.0, 0.4), (1.9, 0.1, -0.5), (2.0, 0.0, -0.4), (2.0, 1.0, 0.4), (1.9, 1.0, 0.5), (1.9, 1.0, -0.5), (2.0, 1.0, -0.4), (1.1, 1.9, 0.5), (1.0, 2.0, 0.4), (1.1, 1.9, -0.5), (1.0, 2.0, -0.4), (1.9, 1.9, 0.5), (2.0, 2.0, 0.4), (1.9, 1.9, -0.5), (2.0, 2.0, -0.4)], [], [(0, 8, 22, 17), (8, 13, 34, 36), (12, 15, 41, 43), (18, 3, 26, 30), (1, 2, 7, 5), (11, 3, 18, 20), (27, 25, 29, 31), (10, 9, 37, 39), (2, 1, 25, 27), (0, 17, 28, 24), (32, 35, 51, 49), (5, 7, 15, 12), (14, 6, 3, 11), (23, 21, 19, 16), (44, 33, 48, 53), (14, 33, 44, 40), (14, 11, 38, 33), (9, 10, 21, 23), (46, 45, 57, 59), (34, 13, 42, 47), (34, 47, 54, 50), (16, 19, 31, 29), (52, 55, 63, 61), (43, 41, 45, 46), (35, 32, 39, 37), (54, 47, 58, 62), (59, 57, 61, 63), (49, 51, 55, 52), (44, 53, 60, 56), (4, 0, 1, 5), (3, 6, 7, 2), (13, 4, 5, 12), (6, 14, 15, 7), (17, 22, 23, 16), (20, 18, 19, 21), (21, 10, 11, 20), (22, 8, 9, 23), (27, 31, 30, 26), (24, 28, 29, 25), (16, 29, 28, 17), (25, 1, 0, 24), (2, 27, 26, 3), (31, 19, 18, 30), (36, 34, 35, 37), (33, 38, 39, 32), (10, 39, 38, 11), (8, 36, 37, 9), (45, 41, 40, 44), (47, 42, 43, 46), (12, 43, 42, 13), (14, 40, 41, 15), (55, 51, 50, 54), (53, 48, 49, 52), (32, 49, 48, 33), (51, 35, 34, 50), (61, 57, 56, 60), (59, 63, 62, 58), (52, 61, 60, 53), (57, 45, 44, 56), (54, 62, 63, 55), (46, 59, 58, 47), (4, 13, 8, 0)])
_uv = me_stairs.uv_layers.new(name='UVMap')
_uv.uv.foreach_set('vector', [0.1748, 0.1966, 0.1092, 0.3058, 4.264e-09, 0.1966, 0.0983, 0.0983, 0.1092, 0.3058, 0.1748, 0.415, 0.1092, 0.5243, 1.416e-08, 0.415, 0.6915, 0.1545, 0.568, 0.1545, 0.568, -3.154e-09, 0.6915, 6.175e-09, 0.4697, 0.0983, 0.3932, 0.1966, 0.284, 0.08738, 0.3714, 2.569e-08, 0.6915, 0.4634, 0.568, 0.4634, 0.568, 0.3089, 0.6915, 0.3089, 0.4587, 0.3058, 0.3932, 0.1966, 0.4697, 0.0983, 0.568, 0.1966, 0.6915, 0.6179, 0.8151, 0.6179, 0.8151, 0.7723, 0.6915, 0.7723, 0.6915, 0.7723, 0.8151, 0.7723, 0.8151, 0.9268, 0.6915, 0.9268, 0.568, 0.4634, 0.6915, 0.4634, 0.6915, 0.6179, 0.568, 0.6179, 0.1748, 0.1966, 0.0983, 0.0983, 0.1966, -6.706e-09, 0.284, 0.08738, 0.8151, -1.212e-08, 0.9387, -2.786e-09, 0.9387, 0.1545, 0.8151, 0.1545, 0.6915, 0.3089, 0.568, 0.3089, 0.568, 0.1545, 0.6915, 0.1545, 0.3932, 0.415, 0.284, 0.3058, 0.3932, 0.1966, 0.4587, 0.3058, 0.8151, 0.3089, 0.6915, 0.3089, 0.6915, 0.1545, 0.8151, 0.1545, 0.3932, 0.6335, 0.4587, 0.5243, 0.568, 0.6335, 0.4697, 0.7318, 0.3932, 0.415, 0.4587, 0.5243, 0.3932, 0.6335, 0.284, 0.5243, 0.3932, 0.415, 0.4587, 0.3058, 0.568, 0.415, 0.4587, 0.5243, 0.9387, 0.3089, 0.8151, 0.3089, 0.8151, 0.1545, 0.9387, 0.1545, 0.8151, 0.4634, 0.6915, 0.4634, 0.6915, 0.3089, 0.8151, 0.3089, 0.1092, 0.5243, 0.1748, 0.415, 0.284, 0.5243, 0.1748, 0.6335, 0.1092, 0.5243, 0.1748, 0.6335, 0.0983, 0.7318, 1.917e-08, 0.6335, 0.8151, 0.1545, 0.6915, 0.1545, 0.6915, -3.032e-09, 0.8151, 6.298e-09, 0.568, 0.7723, 0.6915, 0.7723, 0.6915, 0.9268, 0.568, 0.9268, 0.8151, 0.6179, 0.6915, 0.6179, 0.6915, 0.4634, 0.8151, 0.4634, 0.9387, 0.4634, 0.8151, 0.4634, 0.8151, 0.3089, 0.9387, 0.3089, 0.0983, 0.7318, 0.1748, 0.6335, 0.284, 0.7427, 0.1966, 0.8301, 0.9387, 0.6179, 0.8151, 0.6179, 0.8151, 0.4634, 0.9387, 0.4634, 0.568, 0.6179, 0.6915, 0.6179, 0.6915, 0.7723, 0.568, 0.7723, 0.3932, 0.6335, 0.4697, 0.7318, 0.3714, 0.8301, 0.284, 0.7427, 0.9243, 0.6333, 0.9243, 0.7878, 0.9025, 0.7723, 0.9025, 0.6179, 0.9243, 0.7878, 0.9243, 0.6333, 0.9462, 0.6179, 0.9462, 0.7723, 0.968, 0.7878, 0.968, 0.9422, 0.9462, 0.9577, 0.9462, 0.8032, -6.777e-10, 0.9846, 1.098e-08, 0.8301, 0.02184, 0.8455, 0.02184, 1.0, 0.8369, 0.7723, 0.8369, 0.9113, 0.8151, 0.9268, 0.8151, 0.7723, 0.8369, 0.9113, 0.8369, 0.7723, 0.8588, 0.7723, 0.8588, 0.9268, 0.9824, 5.119e-10, 0.9824, 0.1545, 0.9605, 0.1699, 0.9605, 0.01545, 0.9899, 0.6333, 0.9899, 0.7878, 0.968, 0.7723, 0.968, 0.6179, 0.1966, 0.8301, 0.1966, 0.9846, 0.1748, 0.9691, 0.1748, 0.8455, 0.1529, 0.8455, 0.1529, 0.9691, 0.1311, 0.9846, 0.1311, 0.8301, 0.8151, 0.7723, 0.8151, 0.6179, 0.8369, 0.6333, 0.8369, 0.7723, 0.04369, 1.0, 0.04369, 0.8455, 0.06553, 0.8301, 0.06553, 0.9846, 0.1092, 0.8455, 0.1092, 1.0, 0.08738, 0.9846, 0.08738, 0.8301, 0.8588, 0.6179, 0.8588, 0.7723, 0.8369, 0.7723, 0.8369, 0.6333, 0.9605, 0.3553, 0.9605, 0.5097, 0.9387, 0.4943, 0.9387, 0.3398, 0.9025, 0.9577, 0.9025, 0.8032, 0.9243, 0.7878, 0.9243, 0.9422, 0.968, 0.6333, 0.968, 0.7878, 0.9462, 0.7723, 0.9462, 0.6179, 0.9462, 0.7878, 0.9462, 0.9422, 0.9243, 0.9577, 0.9243, 0.8032, 0.9605, 0.01545, 0.9605, 0.1699, 0.9387, 0.1545, 0.9387, -2.786e-09, 0.9605, 0.1699, 0.9605, 0.3244, 0.9387, 0.3398, 0.9387, 0.1854, 0.02184, 0.9846, 0.02184, 0.8301, 0.04369, 0.8455, 0.04369, 1.0, 0.9605, 0.3398, 0.9605, 0.1854, 0.9824, 0.1699, 0.9824, 0.3244, 0.8588, 0.7723, 0.8588, 0.6179, 0.8806, 0.6333, 0.8806, 0.7723, 0.8806, 0.7723, 0.8806, 0.6333, 0.9025, 0.6179, 0.9025, 0.7723, 0.9899, 0.8032, 0.9899, 0.9577, 0.968, 0.9422, 0.968, 0.7878, 0.9605, 0.5097, 0.9605, 0.3553, 0.9824, 0.3398, 0.9824, 0.4943, 0.1748, 0.8301, 0.1748, 0.9846, 0.1529, 0.9691, 0.1529, 0.8455, 0.1966, 0.9846, 0.1966, 0.8301, 0.2184, 0.8455, 0.2184, 0.9691, 0.9025, 0.7723, 0.9025, 0.9268, 0.8806, 0.9113, 0.8806, 0.7723, 0.08738, 0.8301, 0.08738, 0.9846, 0.06553, 1.0, 0.06553, 0.8455, 0.8806, 0.7723, 0.8806, 0.9113, 0.8588, 0.9268, 0.8588, 0.7723, 0.1092, 0.9846, 0.1092, 0.8301, 0.1311, 0.8455, 0.1311, 1.0, 0.284, 0.3058, 0.1748, 0.415, 0.1092, 0.3058, 0.1748, 0.1966])
me_stairs.update()

# ---- objects
ob_arch = bpy.data.objects.new('arch', me_arch)
ob_cross = bpy.data.objects.new('cross', me_cross)
ob_l = bpy.data.objects.new('l', me_l)
ob_square = bpy.data.objects.new('square', me_square)
ob_t = bpy.data.objects.new('t', me_t)
ob_tri = bpy.data.objects.new('tri', me_tri)
ob_splat = bpy.data.objects.new('splat', me_splat)
ob_s = bpy.data.objects.new('s', me_s)
ob_stairs = bpy.data.objects.new('stairs', me_stairs)

# ---- transforms, parenting, visibility, modifiers, constraints
ob_arch.location = (0.0, 0.0, 0.0)
_m = ob_arch.modifiers.new('Triangulate', 'TRIANGULATE')
ob_cross.location = (0.0, 0.0, 0.0)
ob_l.location = (0.0, 0.0, 0.0)
ob_square.location = (0.0, 0.0, 0.0)
ob_square.use_mesh_mirror_x = True
ob_square.use_mesh_mirror_y = True
ob_t.location = (0.0, 0.003431, -0.01461)
ob_tri.location = (0.0, 0.003431, -0.01461)
ob_splat.location = (0.0, 0.0, 0.0)
ob_s.location = (0.0, 0.0, 0.0)
ob_stairs.location = (0.0, 0.0, 0.0)

# ---- collection membership
col_collection.objects.link(ob_arch)
col_collection.objects.link(ob_cross)
col_collection.objects.link(ob_l)
col_collection.objects.link(ob_square)
col_collection.objects.link(ob_t)
col_collection.objects.link(ob_tri)
col_collection.objects.link(ob_splat)
col_collection.objects.link(ob_s)
col_collection.objects.link(ob_stairs)

# ---- scene / render settings (as saved in the file)
scene.frame_start = 1; scene.frame_end = 250; scene.frame_set(1)
scene.render.engine = 'BLENDER_EEVEE_NEXT'
bpy.context.view_layer.update()

# ---- added for rendering (the .blend has no active camera and no usable light): camera, sun
cam_auto = bpy.data.cameras.new('AutoCamera')
cam_auto.lens = 50.0
cam_auto.sensor_width = 36.0
cam_auto.clip_end = 1000.0
ob_auto_camera = bpy.data.objects.new('AutoCamera', cam_auto)
scene.collection.objects.link(ob_auto_camera)
ob_auto_camera.location = (5.31738, -6.38086, 4.2466)
ob_auto_camera.rotation_euler = (1.09748, -7.21219e-08, 0.694738)
scene.camera = ob_auto_camera
light_auto_sun = bpy.data.lights.new('AutoSun', 'SUN')
light_auto_sun.energy = 3.0
light_auto_sun.angle = 0.0523599
ob_auto_sun = bpy.data.objects.new('AutoSun', light_auto_sun)
scene.collection.objects.link(ob_auto_sun)
ob_auto_sun.rotation_euler = (0.872665, 0.174533, 0.523599)
bpy.context.view_layer.update()
